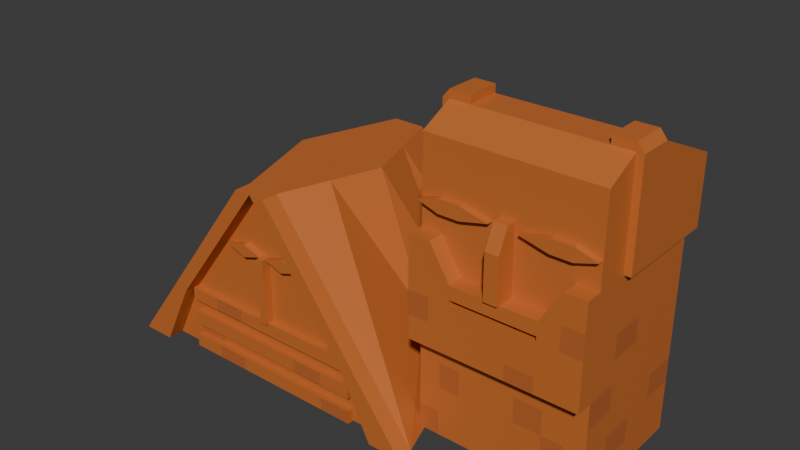 # Source: tatik-papik.blend  (saved by Blender 4.2.66; exported with 4.5.12 LTS)
import bpy
from mathutils import Matrix  # noqa: F401  (used for matrix-valued properties, if any)

bpy.ops.wm.read_factory_settings(use_empty=True)
scene = bpy.context.scene
scene.name = 'Scene'

# ---- collections
col_collection = bpy.data.collections.new('Collection'); scene.collection.children.link(col_collection)

# ---- materials (node trees are filled in below, after node groups)
mat_main = bpy.data.materials.new('Main')
mat_main.use_backface_culling = True
mat_otherbricks = bpy.data.materials.new('OtherBricks')
mat_otherbricks.use_backface_culling = True
mat_tatik = bpy.data.materials.new('Tatik')
mat_tatik.use_backface_culling = True
mat_tatik_bricks = bpy.data.materials.new('Tatik Bricks')
mat_tatik_bricks.use_backface_culling = True

# ---- material node trees
mat_main.use_nodes = True; mat_main.node_tree.nodes.clear()
_N = mat_main.node_tree.nodes; _L = mat_main.node_tree.links
n0 = _N.new('ShaderNodeBsdfPrincipled'); n0.name = 'Principled BSDF'; n0.location = (10, 300)
n0.inputs[0].default_value = (0.5841, 0.159, 0.0319, 1.0)
n1 = _N.new('ShaderNodeOutputMaterial'); n1.name = 'Material Output'; n1.location = (300, 300)
_L.new(n0.outputs[0], n1.inputs[0])
n1.is_active_output = True
mat_otherbricks.use_nodes = True; mat_otherbricks.node_tree.nodes.clear()
_N = mat_otherbricks.node_tree.nodes; _L = mat_otherbricks.node_tree.links
n0 = _N.new('ShaderNodeBsdfPrincipled'); n0.name = 'Principled BSDF'; n0.location = (10, 300)
n0.inputs[0].default_value = (0.4969, 0.1329, 0.0331, 1.0)
n1 = _N.new('ShaderNodeOutputMaterial'); n1.name = 'Material Output'; n1.location = (300, 300)
_L.new(n0.outputs[0], n1.inputs[0])
n1.is_active_output = True
mat_tatik.use_nodes = True; mat_tatik.node_tree.nodes.clear()
_N = mat_tatik.node_tree.nodes; _L = mat_tatik.node_tree.links
n0 = _N.new('ShaderNodeBsdfPrincipled'); n0.name = 'Principled BSDF'; n0.location = (10, 300)
n0.inputs[0].default_value = (0.5841, 0.159, 0.0319, 1.0)
n1 = _N.new('ShaderNodeOutputMaterial'); n1.name = 'Material Output'; n1.location = (300, 300)
_L.new(n0.outputs[0], n1.inputs[0])
n1.is_active_output = True
mat_tatik_bricks.use_nodes = True; mat_tatik_bricks.node_tree.nodes.clear()
_N = mat_tatik_bricks.node_tree.nodes; _L = mat_tatik_bricks.node_tree.links
n0 = _N.new('ShaderNodeBsdfPrincipled'); n0.name = 'Principled BSDF'; n0.location = (10, 300)
n0.inputs[0].default_value = (0.4969, 0.1329, 0.0331, 1.0)
n1 = _N.new('ShaderNodeOutputMaterial'); n1.name = 'Material Output'; n1.location = (300, 300)
_L.new(n0.outputs[0], n1.inputs[0])
n1.is_active_output = True

# ---- world
world_world = bpy.data.worlds.new('World'); scene.world = world_world
world_world.use_nodes = True; world_world.node_tree.nodes.clear()
_N = world_world.node_tree.nodes; _L = world_world.node_tree.links
n0 = _N.new('ShaderNodeOutputWorld'); n0.name = 'World Output'; n0.location = (300, 300)
n1 = _N.new('ShaderNodeBackground'); n1.name = 'Background'; n1.location = (10, 300)
n1.inputs[0].default_value = (0.05088, 0.05088, 0.05088, 1.0)
_L.new(n1.outputs[0], n0.inputs[0])
n0.is_active_output = True
world_world.color = (0.05088, 0.05088, 0.05088)
world_world.sun_shadow_jitter_overblur = 0.0

# ---- meshes
me_plane = bpy.data.meshes.new('Plane')
me_plane.from_pydata([(-2.5, -2.0, 0.0), (2.5, -2.0, 0.0), (-2.5, 2.0, 0.0), (2.5, 2.0, 0.0), (-2.5, -2.0, 8.5), (2.5, -2.0, 8.5), (-2.5, -2.0, 3.0), (-2.5, -2.0, 6.0), (-2.5, 2.0, 6.0), (-2.5, 2.0, 3.0), (2.5, 2.0, 6.0), (2.5, 2.0, 3.0), (2.5, -2.0, 3.0), (2.5, -2.0, 6.0), (-2.5, -2.5, 3.0), (-2.5, -2.5, 6.0), (2.5, -2.5, 3.0), (2.5, -2.5, 6.0), (-1.25, -2.0, 0.0), (1.25, -2.0, 0.0), (1.25, 2.0, 0.0), (-1.25, 2.0, 0.0), (-1.25, -2.0, 8.5), (1.25, -2.0, 8.5), (1.25, -2.0, 3.0), (-1.25, -2.0, 3.0), (1.25, -2.0, 5.0), (-1.25, -2.0, 5.0), (-1.25, 2.0, 3.0), (1.25, 2.0, 3.0), (-1.25, 2.0, 6.0), (1.25, 2.0, 6.0), (1.25, -2.5, 3.0), (-1.25, -2.5, 3.0), (1.25, -2.5, 5.0), (-1.25, -2.5, 5.0), (1.875, -2.0, 0.0), (1.875, -2.0, 8.5), (1.875, 2.0, 3.0), (1.875, 2.0, 6.0), (1.875, 2.0, 0.0), (1.875, -2.0, 3.0), (1.875, -2.0, 6.0), (1.875, -2.5, 3.0), (1.875, -2.5, 6.0), (-1.875, 2.0, 0.0), (-1.875, -2.0, 3.0), (-1.875, -2.0, 6.0), (-1.875, -2.5, 3.0), (-1.875, -2.5, 6.0), (-1.875, -2.0, 0.0), (-1.875, -2.0, 8.5), (-1.875, 2.0, 3.0), (-1.875, 2.0, 6.0), (-2.7, 2.0, 6.0), (2.7, 2.0, 6.0), (-2.5, 1.0, 0.0), (-2.5, 0.0, 0.0), (-2.5, -1.0, 0.0), (2.5, -1.0, 0.0), (2.5, 0.0, 0.0), (2.5, 1.0, 0.0), (1.25, 2.2, 8.0), (-2.5, 0.0, 9.0), (-2.5, -1.0, 9.0), (2.5, -1.0, 9.0), (2.5, 0.0, 9.0), (1.875, 2.2, 8.0), (2.5, 1.0, 3.0), (2.5, 0.0, 3.0), (2.5, -1.0, 3.0), (2.5, 1.0, 6.0), (2.5, 0.0, 6.0), (2.5, -1.0, 6.0), (-2.5, -1.0, 3.0), (-2.5, 0.0, 3.0), (-2.5, 1.0, 3.0), (-2.5, -1.0, 6.0), (-2.5, 0.0, 6.0), (-2.5, 1.0, 6.0), (-1.25, -1.0, 9.0), (-1.25, 0.0, 9.0), (1.875, 2.2, 6.0), (1.25, -1.0, 9.0), (1.25, 0.0, 9.0), (2.5, 2.2, 6.0), (1.875, -1.0, 9.0), (1.875, 0.0, 9.0), (2.5, 2.2, 8.0), (-1.875, -1.0, 9.0), (-1.875, 0.0, 9.0), (-2.5, 2.2, 6.0), (-1.875, 2.2, 8.0), (-2.7, 0.0, 9.0), (-2.7, -1.0, 9.0), (-2.7, -1.0, 6.0), (-2.7, 0.0, 6.0), (-2.7, 1.0, 6.0), (2.7, -1.0, 9.0), (2.7, 0.0, 9.0), (-2.5, 2.2, 8.0), (2.7, 1.0, 6.0), (2.7, 0.0, 6.0), (2.7, -1.0, 6.0), (-2.5, -1.0, 9.0), (-2.5, 0.0, 9.25), (-2.5, -1.0, 9.25), (-1.875, -1.0, 9.25), (-1.875, 0.0, 9.25), (2.5, -1.0, 9.25), (2.5, 0.0, 9.25), (1.875, -1.0, 9.25), (1.875, 0.0, 9.25), (-1.25, 2.2, 8.0), (-1.875, 2.2, 6.0), (-1.25, 2.2, 6.0), (1.25, 2.2, 6.0), (-2.7, 2.2, 8.0), (-2.7, 2.2, 6.0), (2.7, 2.2, 8.0), (2.7, 2.2, 6.0), (-1.25, -2.0, 5.0), (0.2, -2.0, 7.0), (0.2, -2.0, 5.0), (-0.2, -2.0, 5.0), (-0.2, -2.0, 7.0), (0.2, -2.6, 5.0), (0.2, -2.3, 7.0), (-0.2, -2.3, 7.0), (-0.2, -2.6, 5.0), (0.2, -2.0, 5.667), (0.2, -2.0, 6.333), (-0.2, -2.0, 5.667), (-0.2, -2.0, 6.333), (0.2, -2.6, 5.667), (0.2, -2.6, 6.333), (-0.2, -2.6, 5.667), (-0.2, -2.6, 6.333), (-0.4167, -2.0, 0.0), (0.4167, -2.0, 0.0), (0.4167, 2.0, 0.0), (-0.4167, 2.0, 0.0), (-0.4167, -2.0, 8.5), (0.4167, -2.0, 8.5), (0.4167, -2.0, 3.0), (-0.4167, -2.0, 3.0), (-0.4167, 2.0, 3.0), (0.4167, 2.0, 3.0), (-0.4167, 2.0, 6.0), (0.4167, 2.0, 6.0), (0.4167, -2.5, 3.0), (-0.4167, -2.5, 3.0), (0.4167, -2.5, 5.0), (-0.4167, -2.5, 5.0), (-0.4167, 2.2, 6.0), (0.4167, 2.2, 6.0), (0.4167, 2.2, 8.0), (-0.4167, 2.2, 8.0), (0.4167, -1.0, 9.0), (-0.4167, -1.0, 9.0), (0.4167, 0.0, 9.0), (-0.4167, 0.0, 9.0), (0.4167, -2.0, 5.0), (-0.4167, -2.0, 5.0), (0.4167, -2.0, 6.8), (-2.5, -2.0, 6.8), (2.5, -2.0, 6.8), (1.25, -2.0, 7.0), (1.875, -2.0, 7.0), (1.25, -2.0, 6.6), (1.875, -2.0, 6.6), (2.5, -2.2, 6.8), (1.875, -2.2, 7.0), (1.25, -2.2, 7.0), (0.4167, -2.2, 6.8), (1.875, -2.2, 6.6), (1.25, -2.2, 6.6), (-1.25, -2.0, 7.0), (-0.4167, -2.0, 6.8), (-1.875, -2.0, 7.0), (-1.25, -2.0, 6.6), (-1.875, -2.0, 6.6), (-1.25, -2.2, 7.0), (-1.875, -2.2, 7.0), (-2.5, -2.2, 6.8), (-1.875, -2.2, 6.6), (-0.4167, -2.2, 6.8), (-1.25, -2.2, 6.6), (-2.5, -2.0, 5.4), (-2.5, 2.0, 5.4), (2.5, 2.0, 5.4), (2.5, -2.0, 5.4), (-2.5, -2.5, 5.4), (2.5, -2.5, 5.4), (-1.25, -2.5, 4.6), (1.25, -2.5, 4.6), (1.25, 2.0, 5.4), (-1.25, 2.0, 5.4), (1.875, 2.0, 5.4), (1.875, -2.5, 5.4), (-1.875, -2.5, 5.4), (-1.875, 2.0, 5.4), (-2.5, 1.0, 5.4), (-2.5, 0.0, 5.4), (-2.5, -1.0, 5.4), (2.5, -1.0, 5.4), (2.5, 0.0, 5.4), (2.5, 1.0, 5.4), (-0.4167, -2.5, 4.6), (0.4167, -2.5, 4.6), (0.4167, 2.0, 5.4), (-0.4167, 2.0, 5.4), (-2.5, 2.0, 5.16), (2.5, 2.0, 5.16), (-2.5, -2.0, 5.16), (2.5, -2.0, 5.16), (-2.5, -2.5, 5.16), (2.5, -2.5, 5.16), (-1.25, -2.5, 4.44), (1.25, -2.5, 4.44), (1.25, 2.0, 5.16), (-1.25, 2.0, 5.16), (1.875, 2.0, 5.16), (1.875, -2.5, 5.16), (-1.875, -2.5, 5.16), (-1.875, 2.0, 5.16), (-2.5, 1.0, 5.16), (-2.5, 0.0, 5.16), (-2.5, -1.0, 5.16), (2.5, -1.0, 5.16), (2.5, 0.0, 5.16), (2.5, 1.0, 5.16), (-0.4167, -2.5, 4.44), (0.4167, -2.5, 4.44), (0.4167, 2.0, 5.16), (-0.4167, 2.0, 5.16), (-1.25, -2.0, 4.44), (-1.25, -2.0, 4.6), (1.25, -2.0, 4.44), (1.25, -2.0, 4.6), (-0.4167, -2.0, 4.44), (-0.4167, -2.0, 4.6), (0.4167, -2.0, 4.44), (0.4167, -2.0, 4.6), (-2.5, 2.0, 2.25), (-2.5, 2.0, 1.5), (-2.5, 2.0, 0.75), (2.5, 2.0, 2.25), (2.5, 2.0, 1.5), (2.5, 2.0, 0.75), (-2.5, -2.0, 0.75), (-2.5, -2.0, 1.5), (-2.5, -2.0, 2.25), (2.5, -2.0, 0.75), (2.5, -2.0, 1.5), (2.5, -2.0, 2.25), (1.25, 2.0, 0.75), (1.25, 2.0, 1.5), (1.25, 2.0, 2.25), (-1.25, 2.0, 0.75), (-1.25, 2.0, 1.5), (-1.25, 2.0, 2.25), (-1.25, -2.0, 0.75), (-1.25, -2.0, 1.5), (-1.25, -2.0, 2.25), (1.25, -2.0, 0.75), (1.25, -2.0, 1.5), (1.25, -2.0, 2.25), (1.875, 2.0, 0.75), (1.875, 2.0, 1.5), (1.875, 2.0, 2.25), (1.875, -2.0, 0.75), (1.875, -2.0, 1.5), (1.875, -2.0, 2.25), (-1.875, -2.0, 0.75), (-1.875, -2.0, 1.5), (-1.875, -2.0, 2.25), (-1.875, 2.0, 0.75), (-1.875, 2.0, 1.5), (-1.875, 2.0, 2.25), (-2.5, 1.0, 0.75), (-2.5, 1.0, 1.5), (-2.5, 1.0, 2.25), (-2.5, 0.0, 0.75), (-2.5, 0.0, 1.5), (-2.5, 0.0, 2.25), (-2.5, -1.0, 0.75), (-2.5, -1.0, 1.5), (-2.5, -1.0, 2.25), (2.5, -1.0, 0.75), (2.5, -1.0, 1.5), (2.5, -1.0, 2.25), (2.5, 0.0, 0.75), (2.5, 0.0, 1.5), (2.5, 0.0, 2.25), (2.5, 1.0, 0.75), (2.5, 1.0, 1.5), (2.5, 1.0, 2.25), (-0.4167, -2.0, 0.75), (-0.4167, -2.0, 1.5), (-0.4167, -2.0, 2.25), (0.4167, -2.0, 0.75), (0.4167, -2.0, 1.5), (0.4167, -2.0, 2.25), (0.4167, 2.0, 0.75), (0.4167, 2.0, 1.5), (0.4167, 2.0, 2.25), (-0.4167, 2.0, 0.75), (-0.4167, 2.0, 1.5), (-0.4167, 2.0, 2.25), (-2.5, 2.0, 4.44), (-2.5, 2.0, 3.72), (2.5, 2.0, 4.44), (2.5, 2.0, 3.72), (-2.5, -2.0, 3.72), (-2.5, -2.0, 4.44), (2.5, -2.0, 3.72), (2.5, -2.0, 4.44), (-2.5, -2.5, 3.72), (-2.5, -2.5, 4.44), (2.5, -2.5, 3.72), (2.5, -2.5, 4.44), (-1.25, -2.5, 3.48), (-1.25, -2.5, 3.96), (1.25, -2.5, 3.48), (1.25, -2.5, 3.96), (1.25, 2.0, 3.72), (1.25, 2.0, 4.44), (-1.25, 2.0, 3.72), (-1.25, 2.0, 4.44), (1.875, 2.0, 3.72), (1.875, 2.0, 4.44), (1.875, -2.5, 3.72), (1.875, -2.5, 4.44), (-1.875, -2.5, 3.72), (-1.875, -2.5, 4.44), (-1.875, 2.0, 3.72), (-1.875, 2.0, 4.44), (-2.5, 1.0, 3.72), (-2.5, 1.0, 4.44), (-2.5, 0.0, 3.72), (-2.5, 0.0, 4.44), (-2.5, -1.0, 3.72), (-2.5, -1.0, 4.44), (2.5, -1.0, 3.72), (2.5, -1.0, 4.44), (2.5, 0.0, 3.72), (2.5, 0.0, 4.44), (2.5, 1.0, 3.72), (2.5, 1.0, 4.44), (-0.4167, -2.5, 3.48), (-0.4167, -2.5, 3.96), (0.4167, -2.5, 3.48), (0.4167, -2.5, 3.96), (0.4167, 2.0, 3.72), (0.4167, 2.0, 4.44), (-0.4167, 2.0, 3.72), (-0.4167, 2.0, 4.44)], [(64, 104), (27, 121)], [(119, 117, 93, 99), (42, 13, 166, 5, 37, 168, 170), (71, 10, 55, 101), (297, 247, 11, 68), (207, 190, 10, 71), (273, 255, 12, 41), (47, 7, 15, 49), (279, 244, 9, 52), (201, 189, 8, 53), (288, 252, 6, 74), (204, 188, 7, 77), (199, 193, 17, 44), (191, 13, 17, 193), (314, 6, 14, 318), (41, 12, 16, 43), (46, 25, 33, 48), (200, 194, 35, 49), (163, 27, 35, 153), (198, 196, 31, 39), (309, 261, 28, 146), (270, 258, 29, 38), (39, 31, 116, 82), (42, 26, 34, 44), (303, 267, 24, 144), (276, 264, 25, 46), (162, 26, 169, 167, 23, 143, 164), (47, 27, 180, 177, 22, 51, 179, 181), (144, 24, 32, 150), (211, 197, 30, 148), (209, 195, 34, 152), (55, 10, 85, 120), (13, 42, 44, 17), (247, 270, 38, 11), (190, 198, 39, 10), (24, 41, 43, 32), (195, 199, 44, 34), (267, 273, 41, 24), (26, 42, 170, 168, 37, 23, 167, 169), (8, 54, 118, 91), (7, 47, 181, 179, 51, 4, 165), (252, 276, 46, 6), (192, 200, 49, 15), (6, 46, 48, 14), (197, 201, 53, 30), (261, 279, 52, 28), (27, 47, 49, 35), (148, 30, 115, 154), (64, 94, 95, 77), (100, 91, 118, 117), (10, 39, 82, 85), (30, 53, 114, 115), (98, 109, 65), (103, 102, 99, 98), (8, 79, 97, 54), (79, 78, 96, 97), (78, 77, 95, 96), (64, 77, 7, 165, 4), (105, 93, 94, 106), (85, 88, 119, 120), (96, 95, 94, 93), (4, 51, 89, 64), (64, 89, 107, 106), (115, 114, 92, 113), (23, 37, 86, 83), (83, 86, 87, 84), (85, 82, 67, 88), (51, 22, 80, 89), (89, 80, 81, 90), (82, 116, 62, 67), (143, 23, 83, 158), (158, 83, 84, 160), (154, 115, 113, 157), (189, 202, 79, 8), (202, 203, 78, 79), (203, 204, 77, 78), (244, 282, 76, 9), (282, 285, 75, 76), (285, 288, 74, 75), (191, 205, 73, 13), (205, 206, 72, 73), (206, 207, 71, 72), (255, 291, 70, 12), (291, 294, 69, 70), (294, 297, 68, 69), (73, 72, 102, 103), (72, 71, 101, 102), (37, 5, 65, 86), (66, 87, 112, 110), (114, 91, 100, 92), (5, 166, 13, 73, 65), (98, 65, 73, 103), (106, 107, 108, 105), (64, 106, 94), (90, 63, 105, 108), (89, 90, 108, 107), (93, 105, 63), (111, 109, 110, 112), (109, 98, 99, 110), (87, 86, 111, 112), (86, 65, 109, 111), (66, 110, 99), (53, 8, 91, 114), (118, 54, 97, 96, 93, 117), (99, 102, 101, 55, 120, 119), (134, 136, 129, 126), (124, 123, 126, 129), (122, 125, 128, 127), (131, 122, 127, 135), (132, 124, 129, 136), (125, 133, 137, 128), (133, 132, 136, 137), (123, 130, 134, 126), (130, 131, 135, 134), (127, 128, 137, 135), (135, 137, 136, 134), (164, 143, 142, 178, 163, 162), (116, 155, 156, 62), (155, 154, 157, 156), (80, 159, 161, 81), (159, 158, 160, 161), (22, 142, 159, 80), (142, 143, 158, 159), (31, 149, 155, 116), (149, 148, 154, 155), (194, 208, 153, 35), (208, 209, 152, 153), (196, 210, 149, 31), (210, 211, 148, 149), (25, 145, 151, 33), (145, 144, 150, 151), (27, 163, 178, 142, 22, 177, 180), (264, 300, 145, 25), (300, 303, 144, 145), (258, 306, 147, 29), (306, 309, 146, 147), (26, 162, 152, 34), (162, 163, 153, 152), (166, 168, 167, 164, 169, 170), (171, 172, 173, 174, 176, 175), (170, 175, 176, 169), (164, 174, 173, 167), (168, 172, 171, 166), (169, 176, 174, 164), (166, 171, 175, 170), (167, 173, 172, 168), (179, 177, 178, 180, 181, 165), (183, 184, 185, 187, 186, 182), (165, 181, 185, 184), (177, 179, 183, 182), (181, 180, 187, 185), (180, 178, 186, 187), (179, 165, 184, 183), (178, 177, 182, 186), (234, 235, 211, 210), (220, 234, 210, 196), (194, 218, 236, 237), (233, 219, 238, 242), (230, 231, 207, 206), (229, 230, 206, 205), (215, 229, 205, 191), (227, 228, 204, 203), (226, 227, 203, 202), (212, 226, 202, 189), (221, 225, 201, 197), (216, 224, 200, 192), (219, 223, 199, 195), (213, 222, 198, 190), (218, 232, 240, 236), (235, 221, 197, 211), (222, 220, 196, 198), (224, 218, 194, 200), (7, 188, 192, 15), (215, 191, 193, 217), (223, 217, 193, 199), (228, 214, 188, 204), (225, 212, 189, 201), (231, 213, 190, 207), (349, 312, 213, 231), (337, 310, 212, 225), (343, 315, 214, 228), (333, 321, 217, 223), (317, 215, 217, 321), (335, 323, 218, 224), (331, 327, 220, 222), (357, 329, 221, 235), (353, 325, 219, 233), (312, 331, 222, 213), (325, 333, 223, 219), (319, 335, 224, 216), (329, 337, 225, 221), (310, 339, 226, 212), (339, 341, 227, 226), (341, 343, 228, 227), (317, 345, 229, 215), (345, 347, 230, 229), (347, 349, 231, 230), (323, 351, 232, 218), (351, 353, 233, 232), (327, 355, 234, 220), (355, 357, 235, 234), (188, 214, 216, 192), (240, 242, 243, 241), (236, 240, 241, 237), (242, 238, 239, 243), (232, 233, 242, 240), (209, 208, 241, 243), (219, 195, 239, 238), (195, 209, 243, 239), (208, 194, 237, 241), (140, 141, 307, 304), (304, 307, 308, 305), (305, 308, 309, 306), (20, 140, 304, 256), (256, 304, 305, 257), (257, 305, 306, 258), (138, 139, 301, 298), (298, 301, 302, 299), (299, 302, 303, 300), (18, 138, 298, 262), (262, 298, 299, 263), (263, 299, 300, 264), (60, 61, 295, 292), (292, 295, 296, 293), (293, 296, 297, 294), (59, 60, 292, 289), (289, 292, 293, 290), (290, 293, 294, 291), (1, 59, 289, 253), (253, 289, 290, 254), (254, 290, 291, 255), (57, 58, 286, 283), (283, 286, 287, 284), (284, 287, 288, 285), (56, 57, 283, 280), (280, 283, 284, 281), (281, 284, 285, 282), (2, 56, 280, 246), (246, 280, 281, 245), (245, 281, 282, 244), (21, 45, 277, 259), (259, 277, 278, 260), (260, 278, 279, 261), (0, 50, 274, 250), (250, 274, 275, 251), (251, 275, 276, 252), (19, 36, 271, 265), (265, 271, 272, 266), (266, 272, 273, 267), (3, 40, 268, 249), (249, 268, 269, 248), (248, 269, 270, 247), (50, 18, 262, 274), (274, 262, 263, 275), (275, 263, 264, 276), (139, 19, 265, 301), (301, 265, 266, 302), (302, 266, 267, 303), (40, 20, 256, 268), (268, 256, 257, 269), (269, 257, 258, 270), (141, 21, 259, 307), (307, 259, 260, 308), (308, 260, 261, 309), (58, 0, 250, 286), (286, 250, 251, 287), (287, 251, 252, 288), (45, 2, 246, 277), (277, 246, 245, 278), (278, 245, 244, 279), (36, 1, 253, 271), (271, 253, 254, 272), (272, 254, 255, 273), (61, 3, 249, 295), (295, 249, 248, 296), (296, 248, 247, 297), (147, 146, 356, 354), (354, 356, 357, 355), (29, 147, 354, 326), (326, 354, 355, 327), (151, 150, 352, 350), (350, 352, 353, 351), (33, 151, 350, 322), (322, 350, 351, 323), (69, 68, 348, 346), (346, 348, 349, 347), (70, 69, 346, 344), (344, 346, 347, 345), (12, 70, 344, 316), (316, 344, 345, 317), (75, 74, 342, 340), (340, 342, 343, 341), (76, 75, 340, 338), (338, 340, 341, 339), (9, 76, 338, 311), (311, 338, 339, 310), (28, 52, 336, 328), (328, 336, 337, 329), (14, 48, 334, 318), (318, 334, 335, 319), (32, 43, 332, 324), (324, 332, 333, 325), (11, 38, 330, 313), (313, 330, 331, 312), (150, 32, 324, 352), (352, 324, 325, 353), (146, 28, 328, 356), (356, 328, 329, 357), (38, 29, 326, 330), (330, 326, 327, 331), (48, 33, 322, 334), (334, 322, 323, 335), (12, 316, 320, 16), (316, 317, 321, 320), (43, 16, 320, 332), (332, 320, 321, 333), (74, 6, 314, 342), (342, 314, 315, 343), (52, 9, 311, 336), (336, 311, 310, 337), (68, 11, 313, 348), (348, 313, 312, 349), (214, 315, 319, 216), (315, 314, 318, 319)])
me_plane.polygons.foreach_set('material_index', [0, 0, 0, 0, 0, 0, 0, 0, 0, 0, 0, 0, 0, 0, 0, 0, 0, 0, 0, 1, 0, 0, 0, 0, 0, 0, 0, 0, 0, 0, 0, 0, 0, 0, 0, 0, 0, 0, 0, 0, 0, 0, 0, 0, 0, 0, 0, 0, 0, 0, 0, 0, 0, 0, 0, 0, 0, 0, 0, 0, 0, 0, 0, 0, 0, 0, 0, 0, 0, 0, 0, 0, 0, 0, 0, 0, 0, 0, 0, 0, 0, 1, 0, 0, 0, 0, 0, 0, 0, 0, 0, 0, 0, 0, 0, 0, 0, 0, 0, 0, 0, 0, 0, 0, 0, 0, 0, 0, 0, 0, 0, 0, 0, 0, 0, 0, 0, 0, 0, 0, 0, 0, 0, 0, 0, 0, 0, 0, 0, 0, 0, 0, 0, 0, 0, 0, 0, 0, 0, 0, 0, 0, 0, 0, 0, 0, 0, 0, 0, 0, 0, 0, 0, 0, 0, 0, 0, 0, 0, 0, 0, 0, 0, 0, 0, 0, 0, 0, 0, 0, 0, 0, 0, 0, 0, 0, 0, 0, 0, 0, 1, 0, 0, 0, 0, 0, 0, 0, 0, 0, 0, 0, 0, 0, 0, 0, 0, 0, 1, 0, 0, 0, 0, 0, 0, 0, 0, 0, 0, 0, 0, 0, 0, 0, 0, 0, 0, 0, 0, 0, 0, 0, 0, 0, 0, 1, 0, 0, 0, 0, 0, 0, 0, 0, 0, 0, 0, 0, 0, 0, 0, 0, 1, 0, 0, 0, 1, 0, 1, 0, 0, 0, 0, 1, 0, 0, 1, 0, 0, 0, 0, 0, 0, 0, 0, 0, 0, 1, 0, 0, 0, 0, 0, 0, 1, 0, 0, 0, 0, 0, 0, 0, 0, 0, 0, 0, 1, 0, 0, 0, 1, 0, 0, 0, 0, 0, 0, 0, 1, 0, 0, 0, 0, 1, 0, 0, 0, 0, 0, 0, 0, 0, 0, 0, 0, 0, 0, 0, 1, 0, 0, 0, 0])
_uv = me_plane.uv_layers.new(name='UVMap')
_uv.uv.foreach_set('vector', [0.0, 0.0, 0.0, 0.0, 0.0, 0.0, 0.0, 0.0, 0.875, 0.0, 1.0, 0.0, 1.0, 0.0, 1.0, 0.0, 0.875, 0.0, 0.875, 0.0, 0.875, 0.0, 1.0, 0.75, 1.0, 1.0, 1.0, 1.0, 1.0, 0.75, 1.0, 0.75, 1.0, 1.0, 1.0, 1.0, 1.0, 0.75, 1.0, 0.75, 1.0, 1.0, 1.0, 1.0, 1.0, 0.75, 0.875, 0.0, 1.0, 0.0, 1.0, 0.0, 0.875, 0.0, 0.125, 0.0, 0.0, 0.0, 0.0, 0.0, 0.125, 0.0, 0.125, 1.0, 0.0, 1.0, 0.0, 1.0, 0.125, 1.0, 0.125, 1.0, 0.0, 1.0, 0.0, 1.0, 0.125, 1.0, 0.0, 0.25, 0.0, 0.0, 0.0, 0.0, 0.0, 0.25, 0.0, 0.25, 0.0, 0.0, 0.0, 0.0, 0.0, 0.25, 0.875, 0.0, 1.0, 0.0, 1.0, 0.0, 0.875, 0.0, 1.0, 0.0, 1.0, 0.0, 1.0, 0.0, 1.0, 0.0, 0.0, 0.0, 0.0, 0.0, 0.0, 0.0, 0.0, 0.0, 0.875, 0.0, 1.0, 0.0, 1.0, 0.0, 0.875, 0.0, 0.125, 0.0, 0.25, 0.0, 0.25, 0.0, 0.125, 0.0, 0.125, 0.0, 0.25, 0.0, 0.25, 0.0, 0.125, 0.0, 0.4167, 0.0, 0.25, 0.0, 0.25, 0.0, 0.4167, 0.0, 0.875, 1.0, 0.75, 1.0, 0.75, 1.0, 0.875, 1.0, 0.4167, 1.0, 0.25, 1.0, 0.25, 1.0, 0.4167, 1.0, 0.875, 1.0, 0.75, 1.0, 0.75, 1.0, 0.875, 1.0, 0.875, 1.0, 0.75, 1.0, 0.75, 1.0, 0.875, 1.0, 0.875, 0.0, 0.75, 0.0, 0.75, 0.0, 0.875, 0.0, 0.5833, 0.0, 0.75, 0.0, 0.75, 0.0, 0.5833, 0.0, 0.125, 0.0, 0.25, 0.0, 0.25, 0.0, 0.125, 0.0, 0.5833, 0.0, 0.75, 0.0, 0.75, 0.0, 0.75, 0.0, 0.75, 0.0, 0.5833, 0.0, 0.5833, 0.0, 0.125, 0.0, 0.25, 0.0, 0.25, 0.0, 0.25, 0.0, 0.25, 0.0, 0.125, 0.0, 0.125, 0.0, 0.125, 0.0, 0.5833, 0.0, 0.75, 0.0, 0.75, 0.0, 0.5833, 0.0, 0.4167, 1.0, 0.25, 1.0, 0.25, 1.0, 0.4167, 1.0, 0.5833, 0.0, 0.75, 0.0, 0.75, 0.0, 0.5833, 0.0, 1.0, 1.0, 1.0, 1.0, 1.0, 1.0, 1.0, 1.0, 1.0, 0.0, 0.875, 0.0, 0.875, 0.0, 1.0, 0.0, 1.0, 1.0, 0.875, 1.0, 0.875, 1.0, 1.0, 1.0, 1.0, 1.0, 0.875, 1.0, 0.875, 1.0, 1.0, 1.0, 0.75, 0.0, 0.875, 0.0, 0.875, 0.0, 0.75, 0.0, 0.75, 0.0, 0.875, 0.0, 0.875, 0.0, 0.75, 0.0, 0.75, 0.0, 0.875, 0.0, 0.875, 0.0, 0.75, 0.0, 0.75, 0.0, 0.875, 0.0, 0.875, 0.0, 0.875, 0.0, 0.875, 0.0, 0.75, 0.0, 0.75, 0.0, 0.75, 0.0, 0.0, 1.0, 0.0, 1.0, 0.0, 1.0, 0.0, 1.0, 0.0, 0.0, 0.125, 0.0, 0.125, 0.0, 0.125, 0.0, 0.125, 0.0, 0.0, 0.0, 0.0, 0.0, 0.0, 0.0, 0.125, 0.0, 0.125, 0.0, 0.0, 0.0, 0.0, 0.0, 0.125, 0.0, 0.125, 0.0, 0.0, 0.0, 0.0, 0.0, 0.125, 0.0, 0.125, 0.0, 0.0, 0.0, 0.25, 1.0, 0.125, 1.0, 0.125, 1.0, 0.25, 1.0, 0.25, 1.0, 0.125, 1.0, 0.125, 1.0, 0.25, 1.0, 0.25, 0.0, 0.125, 0.0, 0.125, 0.0, 0.25, 0.0, 0.4167, 1.0, 0.25, 1.0, 0.25, 1.0, 0.4167, 1.0, 0.0, 0.25, 0.0, 0.25, 0.0, 0.25, 0.0, 0.25, 0.0, 1.0, 0.0, 1.0, 0.0, 1.0, 0.0, 1.0, 1.0, 1.0, 0.875, 1.0, 0.875, 1.0, 1.0, 1.0, 0.25, 1.0, 0.125, 1.0, 0.125, 1.0, 0.25, 1.0, 1.0, 0.25, 1.0, 0.25, 1.0, 0.25, 1.0, 0.25, 1.0, 0.5, 1.0, 0.5, 1.0, 0.25, 0.0, 1.0, 0.0, 0.75, 0.0, 0.75, 0.0, 1.0, 0.0, 0.75, 0.0, 0.5, 0.0, 0.5, 0.0, 0.75, 0.0, 0.5, 0.0, 0.25, 0.0, 0.25, 0.0, 0.5, 0.0, 0.25, 0.0, 0.25, 0.0, 0.0, 0.0, 0.0, 0.0, 0.0, 0.0, 0.5, 0.0, 0.5, 0.0, 0.25, 0.0, 0.25, 1.0, 1.0, 1.0, 1.0, 1.0, 1.0, 1.0, 1.0, 0.0, 0.5, 0.0, 0.25, 0.0, 0.25, 0.0, 0.5, 0.0, 0.0, 0.125, 0.0, 0.125, 0.25, 0.0, 0.25, 0.0, 0.25, 0.125, 0.25, 0.125, 0.25, 0.0, 0.25, 0.25, 1.0, 0.125, 1.0, 0.125, 1.0, 0.25, 1.0, 0.75, 0.0, 0.875, 0.0, 0.875, 0.25, 0.75, 0.25, 0.75, 0.25, 0.875, 0.25, 0.875, 0.5, 0.75, 0.5, 1.0, 1.0, 0.875, 1.0, 0.875, 1.0, 1.0, 1.0, 0.125, 0.0, 0.25, 0.0, 0.25, 0.25, 0.125, 0.25, 0.125, 0.25, 0.25, 0.25, 0.25, 0.5, 0.125, 0.5, 0.875, 1.0, 0.75, 1.0, 0.75, 1.0, 0.875, 1.0, 0.5833, 0.0, 0.75, 0.0, 0.75, 0.25, 0.5833, 0.25, 0.5833, 0.25, 0.75, 0.25, 0.75, 0.5, 0.5833, 0.5, 0.4167, 1.0, 0.25, 1.0, 0.25, 1.0, 0.4167, 1.0, 0.0, 1.0, 0.0, 0.75, 0.0, 0.75, 0.0, 1.0, 0.0, 0.75, 0.0, 0.5, 0.0, 0.5, 0.0, 0.75, 0.0, 0.5, 0.0, 0.25, 0.0, 0.25, 0.0, 0.5, 0.0, 1.0, 0.0, 0.75, 0.0, 0.75, 0.0, 1.0, 0.0, 0.75, 0.0, 0.5, 0.0, 0.5, 0.0, 0.75, 0.0, 0.5, 0.0, 0.25, 0.0, 0.25, 0.0, 0.5, 1.0, 0.0, 1.0, 0.25, 1.0, 0.25, 1.0, 0.0, 1.0, 0.25, 1.0, 0.5, 1.0, 0.5, 1.0, 0.25, 1.0, 0.5, 1.0, 0.75, 1.0, 0.75, 1.0, 0.5, 1.0, 0.0, 1.0, 0.25, 1.0, 0.25, 1.0, 0.0, 1.0, 0.25, 1.0, 0.5, 1.0, 0.5, 1.0, 0.25, 1.0, 0.5, 1.0, 0.75, 1.0, 0.75, 1.0, 0.5, 1.0, 0.25, 1.0, 0.5, 1.0, 0.5, 1.0, 0.25, 1.0, 0.5, 1.0, 0.75, 1.0, 0.75, 1.0, 0.5, 0.875, 0.0, 1.0, 0.0, 1.0, 0.25, 0.875, 0.25, 1.0, 0.5, 0.875, 0.5, 0.875, 0.5, 1.0, 0.5, 0.125, 1.0, 0.0, 1.0, 0.0, 1.0, 0.125, 1.0, 1.0, 0.0, 1.0, 0.0, 1.0, 0.0, 1.0, 0.25, 1.0, 0.25, 1.0, 0.25, 1.0, 0.25, 1.0, 0.25, 1.0, 0.25, 0.0, 0.25, 0.125, 0.25, 0.125, 0.5, 0.0, 0.5, 0.0, 0.25, 0.0, 0.25, 0.0, 0.25, 0.125, 0.5, 0.0, 0.5, 0.0, 0.5, 0.125, 0.5, 0.125, 0.25, 0.125, 0.5, 0.125, 0.5, 0.125, 0.25, 0.0, 0.5, 0.0, 0.5, 0.0, 0.5, 0.875, 0.25, 1.0, 0.25, 1.0, 0.5, 0.875, 0.5, 1.0, 0.25, 1.0, 0.25, 1.0, 0.5, 1.0, 0.5, 0.875, 0.5, 0.875, 0.25, 0.875, 0.25, 0.875, 0.5, 0.875, 0.25, 1.0, 0.25, 1.0, 0.25, 0.875, 0.25, 1.0, 0.5, 1.0, 0.5, 1.0, 0.5, 0.125, 1.0, 0.0, 1.0, 0.0, 1.0, 0.125, 1.0, 0.0, 1.0, 0.0, 1.0, 0.0, 0.75, 0.0, 0.5, 0.0, 0.5, 0.0, 0.0, 1.0, 0.5, 1.0, 0.5, 1.0, 0.75, 1.0, 1.0, 1.0, 1.0, 1.0, 1.0, 0.0, 0.0, 0.0, 0.0, 0.0, 0.0, 0.0, 0.0, 0.0, 0.0, 0.0, 0.0, 0.0, 0.0, 0.0, 0.0, 0.0, 0.0, 0.0, 0.0, 0.0, 0.0, 0.0, 0.0, 0.0, 0.0, 0.0, 0.0, 0.0, 0.0, 0.0, 0.0, 0.0, 0.0, 0.0, 0.0, 0.0, 0.0, 0.0, 0.0, 0.0, 0.0, 0.0, 0.0, 0.0, 0.0, 0.0, 0.0, 0.0, 0.0, 0.0, 0.0, 0.0, 0.0, 0.0, 0.0, 0.0, 0.0, 0.0, 0.0, 0.0, 0.0, 0.0, 0.0, 0.0, 0.0, 0.0, 0.0, 0.0, 0.0, 0.0, 0.0, 0.0, 0.0, 0.0, 0.0, 0.0, 0.0, 0.0, 0.0, 0.0, 0.0, 0.0, 0.0, 0.0, 0.0, 0.0, 0.0, 0.5833, 0.0, 0.5833, 0.0, 0.4167, 0.0, 0.4167, 0.0, 0.4167, 0.0, 0.5833, 0.0, 0.75, 1.0, 0.5833, 1.0, 0.5833, 1.0, 0.75, 1.0, 0.5833, 1.0, 0.4167, 1.0, 0.4167, 1.0, 0.5833, 1.0, 0.25, 0.25, 0.4167, 0.25, 0.4167, 0.5, 0.25, 0.5, 0.4167, 0.25, 0.5833, 0.25, 0.5833, 0.5, 0.4167, 0.5, 0.25, 0.0, 0.4167, 0.0, 0.4167, 0.25, 0.25, 0.25, 0.4167, 0.0, 0.5833, 0.0, 0.5833, 0.25, 0.4167, 0.25, 0.75, 1.0, 0.5833, 1.0, 0.5833, 1.0, 0.75, 1.0, 0.5833, 1.0, 0.4167, 1.0, 0.4167, 1.0, 0.5833, 1.0, 0.25, 0.0, 0.4167, 0.0, 0.4167, 0.0, 0.25, 0.0, 0.4167, 0.0, 0.5833, 0.0, 0.5833, 0.0, 0.4167, 0.0, 0.75, 1.0, 0.5833, 1.0, 0.5833, 1.0, 0.75, 1.0, 0.5833, 1.0, 0.4167, 1.0, 0.4167, 1.0, 0.5833, 1.0, 0.25, 0.0, 0.4167, 0.0, 0.4167, 0.0, 0.25, 0.0, 0.4167, 0.0, 0.5833, 0.0, 0.5833, 0.0, 0.4167, 0.0, 0.25, 0.0, 0.4167, 0.0, 0.4167, 0.0, 0.4167, 0.0, 0.25, 0.0, 0.25, 0.0, 0.25, 0.0, 0.25, 0.0, 0.4167, 0.0, 0.4167, 0.0, 0.25, 0.0, 0.4167, 0.0, 0.5833, 0.0, 0.5833, 0.0, 0.4167, 0.0, 0.75, 1.0, 0.5833, 1.0, 0.5833, 1.0, 0.75, 1.0, 0.5833, 1.0, 0.4167, 1.0, 0.4167, 1.0, 0.5833, 1.0, 0.75, 0.0, 0.5833, 0.0, 0.5833, 0.0, 0.75, 0.0, 0.5833, 0.0, 0.4167, 0.0, 0.4167, 0.0, 0.5833, 0.0, 0.0, 0.0, 0.0, 0.0, 0.0, 0.0, 0.0, 0.0, 0.0, 0.0, 0.0, 0.0, 0.0, 0.0, 0.0, 0.0, 0.0, 0.0, 0.0, 0.0, 0.0, 0.0, 0.0, 0.0, 0.0, 0.0, 0.0, 0.0, 0.0, 0.0, 0.0, 0.0, 0.0, 0.0, 0.0, 0.0, 0.0, 0.0, 0.0, 0.0, 0.0, 0.0, 0.0, 0.0, 0.0, 0.0, 0.0, 0.0, 0.0, 0.0, 0.0, 0.0, 0.0, 0.0, 0.0, 0.0, 0.0, 0.0, 0.0, 0.0, 0.0, 0.0, 0.0, 0.0, 0.0, 0.0, 0.0, 0.0, 0.0, 0.0, 0.0, 0.0, 0.0, 0.0, 0.0, 0.0, 0.0, 0.0, 0.0, 0.0, 0.0, 0.0, 0.0, 0.0, 0.0, 0.0, 0.0, 0.0, 0.0, 0.0, 0.0, 0.0, 0.0, 0.0, 0.0, 0.0, 0.0, 0.0, 0.0, 0.0, 0.0, 0.0, 0.0, 0.0, 0.0, 0.0, 0.0, 0.0, 0.0, 0.0, 0.0, 0.0, 0.0, 0.0, 0.0, 0.0, 0.0, 0.0, 0.0, 0.0, 0.0, 0.0, 0.0, 0.0, 0.0, 0.0, 0.0, 0.0, 0.0, 0.0, 0.0, 0.0, 0.0, 0.0, 0.0, 0.0, 0.0, 0.0, 0.0, 0.0, 0.0, 0.0, 0.0, 0.0, 0.5833, 1.0, 0.4167, 1.0, 0.4167, 1.0, 0.5833, 1.0, 0.75, 1.0, 0.5833, 1.0, 0.5833, 1.0, 0.75, 1.0, 0.25, 0.0, 0.25, 0.0, 0.25, 0.0, 0.25, 0.0, 0.5833, 0.0, 0.75, 0.0, 0.75, 0.0, 0.5833, 0.0, 1.0, 0.5, 1.0, 0.75, 1.0, 0.75, 1.0, 0.5, 1.0, 0.25, 1.0, 0.5, 1.0, 0.5, 1.0, 0.25, 1.0, 0.0, 1.0, 0.25, 1.0, 0.25, 1.0, 0.0, 0.0, 0.5, 0.0, 0.25, 0.0, 0.25, 0.0, 0.5, 0.0, 0.75, 0.0, 0.5, 0.0, 0.5, 0.0, 0.75, 0.0, 1.0, 0.0, 0.75, 0.0, 0.75, 0.0, 1.0, 0.25, 1.0, 0.125, 1.0, 0.125, 1.0, 0.25, 1.0, 0.0, 0.0, 0.125, 0.0, 0.125, 0.0, 0.0, 0.0, 0.75, 0.0, 0.875, 0.0, 0.875, 0.0, 0.75, 0.0, 1.0, 1.0, 0.875, 1.0, 0.875, 1.0, 1.0, 1.0, 0.25, 0.0, 0.4167, 0.0, 0.4167, 0.0, 0.25, 0.0, 0.4167, 1.0, 0.25, 1.0, 0.25, 1.0, 0.4167, 1.0, 0.875, 1.0, 0.75, 1.0, 0.75, 1.0, 0.875, 1.0, 0.125, 0.0, 0.25, 0.0, 0.25, 0.0, 0.125, 0.0, 0.0, 0.0, 0.0, 0.0, 0.0, 0.0, 0.0, 0.0, 1.0, 0.0, 1.0, 0.0, 1.0, 0.0, 1.0, 0.0, 0.875, 0.0, 1.0, 0.0, 1.0, 0.0, 0.875, 0.0, 0.0, 0.25, 0.0, 0.0, 0.0, 0.0, 0.0, 0.25, 0.125, 1.0, 0.0, 1.0, 0.0, 1.0, 0.125, 1.0, 1.0, 0.75, 1.0, 1.0, 1.0, 1.0, 1.0, 0.75, 1.0, 0.75, 1.0, 1.0, 1.0, 1.0, 1.0, 0.75, 0.125, 1.0, 0.0, 1.0, 0.0, 1.0, 0.125, 1.0, 0.0, 0.25, 0.0, 0.0, 0.0, 0.0, 0.0, 0.25, 0.875, 0.0, 1.0, 0.0, 1.0, 0.0, 0.875, 0.0, 1.0, 0.0, 1.0, 0.0, 1.0, 0.0, 1.0, 0.0, 0.125, 0.0, 0.25, 0.0, 0.25, 0.0, 0.125, 0.0, 0.875, 1.0, 0.75, 1.0, 0.75, 1.0, 0.875, 1.0, 0.4167, 1.0, 0.25, 1.0, 0.25, 1.0, 0.4167, 1.0, 0.5833, 0.0, 0.75, 0.0, 0.75, 0.0, 0.5833, 0.0, 1.0, 1.0, 0.875, 1.0, 0.875, 1.0, 1.0, 1.0, 0.75, 0.0, 0.875, 0.0, 0.875, 0.0, 0.75, 0.0, 0.0, 0.0, 0.125, 0.0, 0.125, 0.0, 0.0, 0.0, 0.25, 1.0, 0.125, 1.0, 0.125, 1.0, 0.25, 1.0, 0.0, 1.0, 0.0, 0.75, 0.0, 0.75, 0.0, 1.0, 0.0, 0.75, 0.0, 0.5, 0.0, 0.5, 0.0, 0.75, 0.0, 0.5, 0.0, 0.25, 0.0, 0.25, 0.0, 0.5, 1.0, 0.0, 1.0, 0.25, 1.0, 0.25, 1.0, 0.0, 1.0, 0.25, 1.0, 0.5, 1.0, 0.5, 1.0, 0.25, 1.0, 0.5, 1.0, 0.75, 1.0, 0.75, 1.0, 0.5, 0.25, 0.0, 0.4167, 0.0, 0.4167, 0.0, 0.25, 0.0, 0.4167, 0.0, 0.5833, 0.0, 0.5833, 0.0, 0.4167, 0.0, 0.75, 1.0, 0.5833, 1.0, 0.5833, 1.0, 0.75, 1.0, 0.5833, 1.0, 0.4167, 1.0, 0.4167, 1.0, 0.5833, 1.0, 0.0, 0.0, 0.0, 0.0, 0.0, 0.0, 0.0, 0.0, 0.4167, 0.0, 0.5833, 0.0, 0.5833, 0.0, 0.4167, 0.0, 0.25, 0.0, 0.4167, 0.0, 0.4167, 0.0, 0.25, 0.0, 0.5833, 0.0, 0.75, 0.0, 0.75, 0.0, 0.5833, 0.0, 0.4167, 0.0, 0.5833, 0.0, 0.5833, 0.0, 0.4167, 0.0, 0.5833, 0.0, 0.4167, 0.0, 0.4167, 0.0, 0.5833, 0.0, 0.75, 0.0, 0.75, 0.0, 0.75, 0.0, 0.75, 0.0, 0.75, 0.0, 0.5833, 0.0, 0.5833, 0.0, 0.75, 0.0, 0.4167, 0.0, 0.25, 0.0, 0.25, 0.0, 0.4167, 0.0, 0.5833, 1.0, 0.4167, 1.0, 0.4167, 1.0, 0.5833, 1.0, 0.5833, 1.0, 0.4167, 1.0, 0.4167, 1.0, 0.5833, 1.0, 0.5833, 1.0, 0.4167, 1.0, 0.4167, 1.0, 0.5833, 1.0, 0.75, 1.0, 0.5833, 1.0, 0.5833, 1.0, 0.75, 1.0, 0.75, 1.0, 0.5833, 1.0, 0.5833, 1.0, 0.75, 1.0, 0.75, 1.0, 0.5833, 1.0, 0.5833, 1.0, 0.75, 1.0, 0.4167, 0.0, 0.5833, 0.0, 0.5833, 0.0, 0.4167, 0.0, 0.4167, 0.0, 0.5833, 0.0, 0.5833, 0.0, 0.4167, 0.0, 0.4167, 0.0, 0.5833, 0.0, 0.5833, 0.0, 0.4167, 0.0, 0.25, 0.0, 0.4167, 0.0, 0.4167, 0.0, 0.25, 0.0, 0.25, 0.0, 0.4167, 0.0, 0.4167, 0.0, 0.25, 0.0, 0.25, 0.0, 0.4167, 0.0, 0.4167, 0.0, 0.25, 0.0, 1.0, 0.5, 1.0, 0.75, 1.0, 0.75, 1.0, 0.5, 1.0, 0.5, 1.0, 0.75, 1.0, 0.75, 1.0, 0.5, 1.0, 0.5, 1.0, 0.75, 1.0, 0.75, 1.0, 0.5, 1.0, 0.25, 1.0, 0.5, 1.0, 0.5, 1.0, 0.25, 1.0, 0.25, 1.0, 0.5, 1.0, 0.5, 1.0, 0.25, 1.0, 0.25, 1.0, 0.5, 1.0, 0.5, 1.0, 0.25, 1.0, 0.0, 1.0, 0.25, 1.0, 0.25, 1.0, 0.0, 1.0, 0.0, 1.0, 0.25, 1.0, 0.25, 1.0, 0.0, 1.0, 0.0, 1.0, 0.25, 1.0, 0.25, 1.0, 0.0, 0.0, 0.5, 0.0, 0.25, 0.0, 0.25, 0.0, 0.5, 0.0, 0.5, 0.0, 0.25, 0.0, 0.25, 0.0, 0.5, 0.0, 0.5, 0.0, 0.25, 0.0, 0.25, 0.0, 0.5, 0.0, 0.75, 0.0, 0.5, 0.0, 0.5, 0.0, 0.75, 0.0, 0.75, 0.0, 0.5, 0.0, 0.5, 0.0, 0.75, 0.0, 0.75, 0.0, 0.5, 0.0, 0.5, 0.0, 0.75, 0.0, 1.0, 0.0, 0.75, 0.0, 0.75, 0.0, 1.0, 0.0, 1.0, 0.0, 0.75, 0.0, 0.75, 0.0, 1.0, 0.0, 1.0, 0.0, 0.75, 0.0, 0.75, 0.0, 1.0, 0.25, 1.0, 0.125, 1.0, 0.125, 1.0, 0.25, 1.0, 0.25, 1.0, 0.125, 1.0, 0.125, 1.0, 0.25, 1.0, 0.25, 1.0, 0.125, 1.0, 0.125, 1.0, 0.25, 1.0, 0.0, 0.0, 0.125, 0.0, 0.125, 0.0, 0.0, 0.0, 0.0, 0.0, 0.125, 0.0, 0.125, 0.0, 0.0, 0.0, 0.0, 0.0, 0.125, 0.0, 0.125, 0.0, 0.0, 0.0, 0.75, 0.0, 0.875, 0.0, 0.875, 0.0, 0.75, 0.0, 0.75, 0.0, 0.875, 0.0, 0.875, 0.0, 0.75, 0.0, 0.75, 0.0, 0.875, 0.0, 0.875, 0.0, 0.75, 0.0, 1.0, 1.0, 0.875, 1.0, 0.875, 1.0, 1.0, 1.0, 1.0, 1.0, 0.875, 1.0, 0.875, 1.0, 1.0, 1.0, 1.0, 1.0, 0.875, 1.0, 0.875, 1.0, 1.0, 1.0, 0.125, 0.0, 0.25, 0.0, 0.25, 0.0, 0.125, 0.0, 0.125, 0.0, 0.25, 0.0, 0.25, 0.0, 0.125, 0.0, 0.125, 0.0, 0.25, 0.0, 0.25, 0.0, 0.125, 0.0, 0.5833, 0.0, 0.75, 0.0, 0.75, 0.0, 0.5833, 0.0, 0.5833, 0.0, 0.75, 0.0, 0.75, 0.0, 0.5833, 0.0, 0.5833, 0.0, 0.75, 0.0, 0.75, 0.0, 0.5833, 0.0, 0.875, 1.0, 0.75, 1.0, 0.75, 1.0, 0.875, 1.0, 0.875, 1.0, 0.75, 1.0, 0.75, 1.0, 0.875, 1.0, 0.875, 1.0, 0.75, 1.0, 0.75, 1.0, 0.875, 1.0, 0.4167, 1.0, 0.25, 1.0, 0.25, 1.0, 0.4167, 1.0, 0.4167, 1.0, 0.25, 1.0, 0.25, 1.0, 0.4167, 1.0, 0.4167, 1.0, 0.25, 1.0, 0.25, 1.0, 0.4167, 1.0, 0.0, 0.25, 0.0, 0.0, 0.0, 0.0, 0.0, 0.25, 0.0, 0.25, 0.0, 0.0, 0.0, 0.0, 0.0, 0.25, 0.0, 0.25, 0.0, 0.0, 0.0, 0.0, 0.0, 0.25, 0.125, 1.0, 0.0, 1.0, 0.0, 1.0, 0.125, 1.0, 0.125, 1.0, 0.0, 1.0, 0.0, 1.0, 0.125, 1.0, 0.125, 1.0, 0.0, 1.0, 0.0, 1.0, 0.125, 1.0, 0.875, 0.0, 1.0, 0.0, 1.0, 0.0, 0.875, 0.0, 0.875, 0.0, 1.0, 0.0, 1.0, 0.0, 0.875, 0.0, 0.875, 0.0, 1.0, 0.0, 1.0, 0.0, 0.875, 0.0, 1.0, 0.75, 1.0, 1.0, 1.0, 1.0, 1.0, 0.75, 1.0, 0.75, 1.0, 1.0, 1.0, 1.0, 1.0, 0.75, 1.0, 0.75, 1.0, 1.0, 1.0, 1.0, 1.0, 0.75, 0.5833, 1.0, 0.4167, 1.0, 0.4167, 1.0, 0.5833, 1.0, 0.5833, 1.0, 0.4167, 1.0, 0.4167, 1.0, 0.5833, 1.0, 0.75, 1.0, 0.5833, 1.0, 0.5833, 1.0, 0.75, 1.0, 0.75, 1.0, 0.5833, 1.0, 0.5833, 1.0, 0.75, 1.0, 0.4167, 0.0, 0.5833, 0.0, 0.5833, 0.0, 0.4167, 0.0, 0.4167, 0.0, 0.5833, 0.0, 0.5833, 0.0, 0.4167, 0.0, 0.25, 0.0, 0.4167, 0.0, 0.4167, 0.0, 0.25, 0.0, 0.25, 0.0, 0.4167, 0.0, 0.4167, 0.0, 0.25, 0.0, 1.0, 0.5, 1.0, 0.75, 1.0, 0.75, 1.0, 0.5, 1.0, 0.5, 1.0, 0.75, 1.0, 0.75, 1.0, 0.5, 1.0, 0.25, 1.0, 0.5, 1.0, 0.5, 1.0, 0.25, 1.0, 0.25, 1.0, 0.5, 1.0, 0.5, 1.0, 0.25, 1.0, 0.0, 1.0, 0.25, 1.0, 0.25, 1.0, 0.0, 1.0, 0.0, 1.0, 0.25, 1.0, 0.25, 1.0, 0.0, 0.0, 0.5, 0.0, 0.25, 0.0, 0.25, 0.0, 0.5, 0.0, 0.5, 0.0, 0.25, 0.0, 0.25, 0.0, 0.5, 0.0, 0.75, 0.0, 0.5, 0.0, 0.5, 0.0, 0.75, 0.0, 0.75, 0.0, 0.5, 0.0, 0.5, 0.0, 0.75, 0.0, 1.0, 0.0, 0.75, 0.0, 0.75, 0.0, 1.0, 0.0, 1.0, 0.0, 0.75, 0.0, 0.75, 0.0, 1.0, 0.25, 1.0, 0.125, 1.0, 0.125, 1.0, 0.25, 1.0, 0.25, 1.0, 0.125, 1.0, 0.125, 1.0, 0.25, 1.0, 0.0, 0.0, 0.125, 0.0, 0.125, 0.0, 0.0, 0.0, 0.0, 0.0, 0.125, 0.0, 0.125, 0.0, 0.0, 0.0, 0.75, 0.0, 0.875, 0.0, 0.875, 0.0, 0.75, 0.0, 0.75, 0.0, 0.875, 0.0, 0.875, 0.0, 0.75, 0.0, 1.0, 1.0, 0.875, 1.0, 0.875, 1.0, 1.0, 1.0, 1.0, 1.0, 0.875, 1.0, 0.875, 1.0, 1.0, 1.0, 0.5833, 0.0, 0.75, 0.0, 0.75, 0.0, 0.5833, 0.0, 0.5833, 0.0, 0.75, 0.0, 0.75, 0.0, 0.5833, 0.0, 0.4167, 1.0, 0.25, 1.0, 0.25, 1.0, 0.4167, 1.0, 0.4167, 1.0, 0.25, 1.0, 0.25, 1.0, 0.4167, 1.0, 0.875, 1.0, 0.75, 1.0, 0.75, 1.0, 0.875, 1.0, 0.875, 1.0, 0.75, 1.0, 0.75, 1.0, 0.875, 1.0, 0.125, 0.0, 0.25, 0.0, 0.25, 0.0, 0.125, 0.0, 0.125, 0.0, 0.25, 0.0, 0.25, 0.0, 0.125, 0.0, 1.0, 0.0, 1.0, 0.0, 1.0, 0.0, 1.0, 0.0, 1.0, 0.0, 1.0, 0.0, 1.0, 0.0, 1.0, 0.0, 0.875, 0.0, 1.0, 0.0, 1.0, 0.0, 0.875, 0.0, 0.875, 0.0, 1.0, 0.0, 1.0, 0.0, 0.875, 0.0, 0.0, 0.25, 0.0, 0.0, 0.0, 0.0, 0.0, 0.25, 0.0, 0.25, 0.0, 0.0, 0.0, 0.0, 0.0, 0.25, 0.125, 1.0, 0.0, 1.0, 0.0, 1.0, 0.125, 1.0, 0.125, 1.0, 0.0, 1.0, 0.0, 1.0, 0.125, 1.0, 1.0, 0.75, 1.0, 1.0, 1.0, 1.0, 1.0, 0.75, 1.0, 0.75, 1.0, 1.0, 1.0, 1.0, 1.0, 0.75, 0.0, 0.0, 0.0, 0.0, 0.0, 0.0, 0.0, 0.0, 0.0, 0.0, 0.0, 0.0, 0.0, 0.0, 0.0, 0.0])
me_plane.materials.append(mat_main)
me_plane.materials.append(mat_otherbricks)
me_plane.update()
me_plane_002 = bpy.data.meshes.new('Plane.002')
me_plane_002.from_pydata([(-1.0, -1.0, 0.0), (1.0, -1.0, 0.0), (-1.0, 1.0, 0.0), (1.0, 1.0, 0.0), (0.6667, 1.0, 0.0), (0.3333, 1.0, 0.0), (-2.98e-08, 1.0, 0.0), (-0.3333, 1.0, 0.0), (-0.6667, 1.0, 0.0), (5.96e-08, -1.0, 6.0), (2.98e-08, -1.0, 6.0), (2.98e-08, -1.0, 6.0), (0.1667, 1.0, 6.0), (-2.98e-08, 1.0, 6.0), (-0.1667, 1.0, 6.0), (-1.0, -1.0, 2.0), (-1.0, 1.0, 2.0), (1.0, 1.0, 2.0), (1.0, -1.0, 2.0), (-0.6667, -1.0, 2.0), (-0.3333, -1.0, 2.0), (-0.4333, -1.0, 4.0), (2.98e-08, -1.0, 2.0), (2.98e-08, -1.0, 4.0), (0.3333, -1.0, 2.0), (0.4333, -1.0, 4.0), (0.6667, -1.0, 2.0), (0.6667, 1.0, 2.0), (0.3333, 1.0, 2.0), (0.3333, 1.0, 4.0), (-2.98e-08, 1.0, 2.0), (-2.98e-08, 1.0, 4.0), (-0.3333, 1.0, 2.0), (-0.3333, 1.0, 4.0), (-0.6667, 1.0, 2.0), (-0.3333, -0.5, 6.0), (-0.5, 0.0, 6.0), (-0.3333, 0.5, 6.0), (1.49e-08, -0.5, 6.0), (0.0, 0.0, 6.0), (-1.49e-08, 0.5, 6.0), (0.3333, -0.5, 6.0), (0.5, 0.0, 6.0), (0.3333, 0.5, 6.0), (1.0, 0.5, 2.0), (1.0, 0.0, 2.0), (5.96e-08, -1.167, 6.0), (-1.0, 0.0, 2.0), (-1.0, 0.5, 2.0), (1.333, -1.0, 0.0), (-1.667, -1.0, 0.0), (-1.0, -1.167, 2.0), (1.333, 0.0, 0.0), (-0.1667, -1.0, 6.0), (-1.333, -1.0, 0.0), (-1.333, 0.0, 0.0), (1.667, -1.0, 0.0), (0.1667, -1.0, 6.0), (2.98e-08, -1.167, 6.0), (1.0, -1.167, 2.0), (1.333, -1.167, 0.0), (1.667, -1.167, 0.0), (0.1667, -1.167, 6.0), (-0.1667, -1.167, 6.0), (-1.667, -1.167, 0.0), (-1.333, -1.167, 0.0), (-0.03333, -1.0, 2.0), (-0.03333, -1.0, 4.0), (-0.03333, -1.1, 2.0), (-0.03333, -1.1, 4.0), (0.03333, -1.0, 2.0), (0.03333, -1.0, 4.0), (0.03333, -1.1, 2.0), (0.03333, -1.1, 4.0), (0.3333, -0.5, 6.0), (-0.3333, -0.5, 6.0), (0.2333, -1.0, 4.2), (0.2333, -1.0, 3.8), (-0.2333, -1.0, 4.2), (-0.2333, -1.0, 3.8), (0.03333, -1.067, 4.0), (0.2333, -1.067, 4.2), (0.4333, -1.067, 4.0), (0.2333, -1.067, 3.8), (-0.03333, -1.067, 4.0), (-0.2333, -1.067, 4.2), (-0.4333, -1.067, 4.0), (-0.2333, -1.067, 3.8), (-1.0, -1.0, 0.4), (-1.0, -1.0, 0.8), (-1.0, -1.0, 1.2), (-1.0, -1.0, 1.6), (1.0, -1.0, 0.4), (1.0, -1.0, 0.8), (1.0, -1.0, 1.2), (1.0, -1.0, 1.6), (-0.6667, -1.0, 0.4), (-0.6667, -1.0, 0.8), (-0.6667, -1.0, 1.2), (-0.6667, -1.0, 1.6), (-0.3333, -1.0, 0.4), (-0.3333, -1.0, 0.8), (-0.3333, -1.0, 1.2), (-0.3333, -1.0, 1.6), (2.98e-08, -1.0, 0.4), (2.98e-08, -1.0, 0.8), (2.98e-08, -1.0, 1.2), (2.98e-08, -1.0, 1.6), (0.3333, -1.0, 0.4), (0.3333, -1.0, 0.8), (0.3333, -1.0, 1.2), (0.3333, -1.0, 1.6), (0.6667, -1.0, 0.4), (0.6667, -1.0, 0.8), (0.6667, -1.0, 1.2), (0.6667, -1.0, 1.6), (0.6667, -1.067, 0.0), (1.0, -1.067, 0.0), (-1.0, -1.067, 0.0), (-0.6667, -1.067, 0.0), (-0.3333, -1.067, 0.0), (2.98e-08, -1.067, 0.0), (0.3333, -1.067, 0.0), (-1.0, -1.067, 1.6), (-1.0, -1.067, 2.0), (1.0, -1.067, 1.6), (1.0, -1.067, 2.0), (-0.6667, -1.067, 1.6), (-0.6667, -1.067, 2.0), (-0.3333, -1.067, 1.6), (-0.3333, -1.067, 2.0), (2.98e-08, -1.067, 1.6), (2.98e-08, -1.067, 2.0), (0.3333, -1.067, 1.6), (0.3333, -1.067, 2.0), (0.6667, -1.067, 1.6), (0.6667, -1.067, 2.0), (-1.0, -1.067, 0.4), (-1.0, -1.067, 0.8), (-1.0, -1.067, 1.2), (1.0, -1.067, 0.4), (1.0, -1.067, 0.8), (1.0, -1.067, 1.2), (-0.6667, -1.067, 0.4), (-0.6667, -1.067, 0.8), (-0.6667, -1.067, 1.2), (-0.3333, -1.067, 0.4), (-0.3333, -1.067, 0.8), (-0.3333, -1.067, 1.2), (2.98e-08, -1.067, 0.4), (2.98e-08, -1.067, 0.8), (2.98e-08, -1.067, 1.2), (0.3333, -1.067, 0.4), (0.3333, -1.067, 0.8), (0.3333, -1.067, 1.2), (0.6667, -1.067, 0.4), (0.6667, -1.067, 0.8), (0.6667, -1.067, 1.2)], [], [(23, 10, 22, 24, 25, 11), (20, 22, 23, 10, 9, 21), (29, 31, 13, 12), (31, 33, 14, 13), (37, 40, 13, 14), (40, 43, 12, 13), (7, 8, 34, 32), (6, 7, 32, 30), (30, 32, 33, 31), (5, 6, 30, 28), (28, 30, 31, 29), (4, 5, 28, 27), (3, 4, 27, 17), (89, 97, 144, 138), (93, 94, 142, 141), (110, 106, 151, 154), (96, 88, 137, 143), (105, 109, 153, 150), (115, 95, 125, 135), (8, 2, 16, 34), (25, 24, 26, 18, 11), (9, 15, 19, 20, 21), (43, 44, 17, 12), (33, 32, 34, 16, 14), (12, 17, 27, 28, 29), (53, 63, 46, 9), (50, 64, 63, 53), (42, 45, 44, 43), (14, 16, 48, 37), (37, 48, 47, 36), (15, 54, 0, 88, 89, 90, 91), (10, 11, 41, 38), (38, 41, 42, 39), (39, 42, 43, 40), (9, 10, 38, 35), (35, 38, 39, 36), (36, 39, 40, 37), (54, 50, 64, 65), (49, 18, 95, 94, 93, 92, 1), (9, 46, 51, 15), (63, 64, 65, 51, 46), (3, 17, 44, 45, 52), (15, 51, 65, 54), (2, 55, 47, 48, 16), (11, 58, 62, 57), (58, 59, 60, 61, 62), (18, 59, 58, 11), (57, 62, 61, 56), (49, 60, 59, 18), (56, 49, 60, 61), (52, 45, 42, 74, 57, 56), (11, 57, 74, 41), (9, 35, 75, 53), (55, 50, 53, 75, 36, 47), (69, 73, 71, 23, 67), (66, 68, 69, 67), (22, 70, 72, 68, 66), (72, 70, 71, 73), (68, 72, 73, 69), (81, 80, 83, 82), (76, 71, 80, 81), (77, 25, 82, 83), (25, 76, 81, 82), (71, 77, 83, 80), (85, 86, 87, 84), (21, 79, 87, 86), (78, 21, 86, 85), (79, 67, 84, 87), (67, 78, 85, 84), (1, 92, 140, 117), (112, 92, 93, 113), (108, 104, 149, 152), (114, 94, 95, 115), (88, 96, 97, 89), (94, 114, 157, 142), (90, 98, 99, 91), (103, 107, 131, 129), (96, 100, 101, 97), (18, 26, 136, 126), (98, 102, 103, 99), (113, 93, 141, 156), (100, 104, 105, 101), (90, 89, 138, 139), (102, 106, 107, 103), (106, 102, 148, 151), (104, 108, 109, 105), (92, 112, 155, 140), (106, 110, 111, 107), (101, 105, 150, 147), (108, 112, 113, 109), (19, 15, 124, 128), (110, 114, 115, 111), (133, 135, 136, 134), (131, 133, 134, 132), (129, 131, 132, 130), (127, 129, 130, 128), (123, 127, 128, 124), (135, 125, 126, 136), (116, 117, 140, 155), (156, 141, 142, 157), (118, 119, 143, 137), (138, 144, 145, 139), (119, 120, 146, 143), (144, 147, 148, 145), (120, 121, 149, 146), (147, 150, 151, 148), (121, 122, 152, 149), (150, 153, 154, 151), (122, 116, 155, 152), (153, 156, 157, 154), (107, 111, 133, 131), (98, 90, 139, 145), (112, 108, 152, 155), (91, 99, 127, 123), (109, 113, 156, 153), (100, 96, 143, 146), (15, 91, 123, 124), (114, 110, 154, 157), (26, 24, 134, 136), (97, 101, 147, 144), (95, 18, 126, 125), (111, 115, 135, 133), (24, 22, 132, 134), (102, 98, 145, 148), (22, 20, 130, 132), (99, 103, 129, 127), (20, 19, 128, 130), (104, 100, 146, 149), (88, 0, 118, 137)])
me_plane_002.polygons.foreach_set('material_index', [0, 0, 0, 0, 0, 0, 1, 0, 0, 0, 1, 1, 0, 0, 0, 0, 0, 0, 0, 0, 0, 0, 0, 0, 0, 0, 0, 0, 0, 0, 0, 0, 0, 0, 0, 0, 0, 0, 0, 0, 0, 0, 0, 0, 0, 0, 0, 0, 0, 0, 0, 0, 0, 0, 0, 0, 0, 0, 0, 0, 0, 0, 0, 0, 0, 0, 0, 0, 0, 0, 0, 0, 0, 1, 0, 0, 0, 0, 0, 0, 0, 0, 0, 0, 0, 0, 0, 0, 0, 0, 0, 0, 0, 0, 0, 1, 0, 0, 1, 0, 0, 0, 1, 0, 0, 0, 0, 0, 0, 1, 0, 0, 0, 0, 0, 0, 0, 0, 0, 0, 0, 0, 0, 0, 0, 0, 0, 0, 0])
_uv = me_plane_002.uv_layers.new(name='UVMap')
_uv.uv.foreach_set('vector', [0.5, 0.0, 0.5, 0.0, 0.5, 0.0, 0.6667, 0.0, 0.6667, 0.0, 0.6667, 0.0, 0.3333, 0.0, 0.5, 0.0, 0.5, 0.0, 0.5, 0.0, 0.3333, 0.0, 0.3333, 0.0, 0.6667, 1.0, 0.5, 1.0, 0.5, 1.0, 0.6667, 1.0, 0.5, 1.0, 0.3333, 1.0, 0.3333, 1.0, 0.5, 1.0, 0.3333, 0.75, 0.5, 0.75, 0.5, 1.0, 0.3333, 1.0, 0.5, 0.75, 0.6667, 0.75, 0.6667, 1.0, 0.5, 1.0, 0.3333, 1.0, 0.1667, 1.0, 0.1667, 1.0, 0.3333, 1.0, 0.5, 1.0, 0.3333, 1.0, 0.3333, 1.0, 0.5, 1.0, 0.5, 1.0, 0.3333, 1.0, 0.3333, 1.0, 0.5, 1.0, 0.6667, 1.0, 0.5, 1.0, 0.5, 1.0, 0.6667, 1.0, 0.6667, 1.0, 0.5, 1.0, 0.5, 1.0, 0.6667, 1.0, 0.8333, 1.0, 0.6667, 1.0, 0.6667, 1.0, 0.8333, 1.0, 1.0, 1.0, 0.8333, 1.0, 0.8333, 1.0, 1.0, 1.0, 0.0, 0.0, 0.1667, 0.0, 0.1667, 0.0, 0.0, 0.0, 0.0, 0.0, 0.0, 0.0, 0.0, 0.0, 0.0, 0.0, 0.6667, 0.0, 0.5, 0.0, 0.5, 0.0, 0.6667, 0.0, 0.1667, 0.0, 0.0, 0.0, 0.0, 0.0, 0.1667, 0.0, 0.5, 0.0, 0.6667, 0.0, 0.6667, 0.0, 0.5, 0.0, 0.8333, 0.0, 1.0, 0.0, 1.0, 0.0, 0.8333, 0.0, 0.1667, 1.0, 0.0, 1.0, 0.0, 1.0, 0.1667, 1.0, 0.6667, 0.0, 0.6667, 0.0, 0.8333, 0.0, 1.0, 0.0, 0.6667, 0.0, 0.3333, 0.0, 0.0, 0.0, 0.1667, 0.0, 0.3333, 0.0, 0.3333, 0.0, 0.6667, 0.75, 1.0, 0.75, 1.0, 1.0, 0.6667, 1.0, 0.3333, 1.0, 0.3333, 1.0, 0.1667, 1.0, 0.0, 1.0, 0.3333, 1.0, 0.6667, 1.0, 1.0, 1.0, 0.8333, 1.0, 0.6667, 1.0, 0.6667, 1.0, 0.0, 0.0, 0.0, 0.0, 0.0, 0.0, 0.0, 0.0, 0.0, 0.0, 0.0, 0.0, 0.0, 0.0, 0.0, 0.0, 0.6667, 0.5, 1.0, 0.5, 1.0, 0.75, 0.6667, 0.75, 0.3333, 1.0, 0.0, 1.0, 0.0, 0.75, 0.3333, 0.75, 0.3333, 0.75, 0.0, 0.75, 0.0, 0.5, 0.3333, 0.5, 0.0, 0.0, 0.0, 0.0, 0.0, 0.0, 0.0, 0.0, 0.0, 0.0, 0.0, 0.0, 0.0, 0.0, 0.5, 0.0, 0.6667, 0.0, 0.6667, 0.25, 0.5, 0.25, 0.5, 0.25, 0.6667, 0.25, 0.6667, 0.5, 0.5, 0.5, 0.5, 0.5, 0.6667, 0.5, 0.6667, 0.75, 0.5, 0.75, 0.3333, 0.0, 0.5, 0.0, 0.5, 0.25, 0.3333, 0.25, 0.3333, 0.25, 0.5, 0.25, 0.5, 0.5, 0.3333, 0.5, 0.3333, 0.5, 0.5, 0.5, 0.5, 0.75, 0.3333, 0.75, 0.0, 0.0, 0.0, 0.0, 0.0, 0.0, 0.0, 0.0, 0.0, 0.0, 0.0, 0.0, 0.0, 0.0, 0.0, 0.0, 0.0, 0.0, 0.0, 0.0, 0.0, 0.0, 0.3333, 0.0, 0.3333, 0.0, 0.0, 0.0, 0.0, 0.0, 0.0, 0.0, 0.0, 0.0, 0.0, 0.0, 0.0, 0.0, 0.0, 0.0, 1.0, 1.0, 1.0, 1.0, 1.0, 0.75, 0.0, 0.0, 0.0, 0.0, 0.0, 0.0, 0.0, 0.0, 0.0, 0.0, 0.0, 0.0, 0.0, 1.0, 0.0, 0.0, 0.0, 0.0, 0.0, 0.75, 0.0, 1.0, 0.0, 0.0, 0.0, 0.0, 0.0, 0.0, 0.0, 0.0, 0.0, 0.0, 0.0, 0.0, 0.0, 0.0, 0.0, 0.0, 0.0, 0.0, 1.0, 0.0, 1.0, 0.0, 0.6667, 0.0, 0.6667, 0.0, 0.0, 0.0, 0.0, 0.0, 0.0, 0.0, 0.0, 0.0, 1.0, 0.0, 1.0, 0.0, 1.0, 0.0, 1.0, 0.0, 0.0, 0.0, 0.0, 0.0, 0.0, 0.0, 0.0, 0.0, 0.0, 0.0, 0.0, 0.0, 0.0, 0.0, 0.0, 0.0, 0.0, 0.0, 0.0, 0.0, 0.0, 0.0, 0.0, 0.0, 0.0, 0.0, 0.6667, 0.25, 0.0, 0.0, 0.3333, 0.25, 0.0, 0.0, 0.0, 0.0, 0.0, 0.0, 0.0, 0.0, 0.0, 0.0, 0.0, 0.0, 0.0, 0.0, 0.0, 0.0, 0.0, 0.0, 0.0, 0.0, 0.0, 0.0, 0.0, 0.0, 0.0, 0.0, 0.0, 0.0, 0.0, 0.0, 0.0, 0.0, 0.0, 0.0, 0.0, 0.0, 0.0, 0.0, 0.0, 0.0, 0.0, 0.0, 0.0, 0.0, 0.0, 0.0, 0.0, 0.0, 0.0, 0.0, 0.0, 0.0, 0.0, 0.0, 0.0, 0.0, 0.0, 0.0, 0.0, 0.0, 0.0, 0.0, 0.0, 0.0, 0.0, 0.0, 0.0, 0.0, 0.0, 0.0, 0.0, 0.0, 0.0, 0.0, 0.0, 0.0, 0.0, 0.0, 0.0, 0.0, 0.0, 0.0, 0.0, 0.0, 0.0, 0.0, 0.0, 0.0, 0.0, 0.0, 0.0, 0.0, 0.0, 0.0, 0.0, 0.0, 0.0, 0.0, 0.0, 0.0, 0.0, 0.0, 0.0, 0.0, 0.0, 0.0, 0.0, 0.0, 0.0, 0.0, 0.0, 0.0, 0.0, 0.0, 0.0, 0.0, 0.0, 0.0, 0.0, 0.0, 0.0, 0.0, 0.0, 0.0, 0.0, 0.0, 0.0, 0.0, 0.0, 0.0, 0.0, 0.0, 0.0, 0.0, 0.0, 0.0, 0.0, 0.0, 0.0, 0.0, 0.0, 0.0, 0.0, 0.0, 0.0, 0.0, 0.0, 0.0, 0.8333, 0.0, 1.0, 0.0, 1.0, 0.0, 0.8333, 0.0, 0.6667, 0.0, 0.5, 0.0, 0.5, 0.0, 0.6667, 0.0, 0.8333, 0.0, 1.0, 0.0, 1.0, 0.0, 0.8333, 0.0, 0.0, 0.0, 0.1667, 0.0, 0.1667, 0.0, 0.0, 0.0, 1.0, 0.0, 0.8333, 0.0, 0.8333, 0.0, 1.0, 0.0, 0.0, 0.0, 0.1667, 0.0, 0.1667, 0.0, 0.0, 0.0, 0.3333, 0.0, 0.5, 0.0, 0.5, 0.0, 0.3333, 0.0, 0.1667, 0.0, 0.3333, 0.0, 0.3333, 0.0, 0.1667, 0.0, 1.0, 0.0, 0.8333, 0.0, 0.8333, 0.0, 1.0, 0.0, 0.1667, 0.0, 0.3333, 0.0, 0.3333, 0.0, 0.1667, 0.0, 0.8333, 0.0, 1.0, 0.0, 1.0, 0.0, 0.8333, 0.0, 0.3333, 0.0, 0.5, 0.0, 0.5, 0.0, 0.3333, 0.0, 0.0, 0.0, 0.0, 0.0, 0.0, 0.0, 0.0, 0.0, 0.3333, 0.0, 0.5, 0.0, 0.5, 0.0, 0.3333, 0.0, 0.5, 0.0, 0.3333, 0.0, 0.3333, 0.0, 0.5, 0.0, 0.5, 0.0, 0.6667, 0.0, 0.6667, 0.0, 0.5, 0.0, 1.0, 0.0, 0.8333, 0.0, 0.8333, 0.0, 1.0, 0.0, 0.5, 0.0, 0.6667, 0.0, 0.6667, 0.0, 0.5, 0.0, 0.3333, 0.0, 0.5, 0.0, 0.5, 0.0, 0.3333, 0.0, 0.6667, 0.0, 0.8333, 0.0, 0.8333, 0.0, 0.6667, 0.0, 0.1667, 0.0, 0.0, 0.0, 0.0, 0.0, 0.1667, 0.0, 0.6667, 0.0, 0.8333, 0.0, 0.8333, 0.0, 0.6667, 0.0, 0.6667, 0.0, 0.8333, 0.0, 0.8333, 0.0, 0.6667, 0.0, 0.5, 0.0, 0.6667, 0.0, 0.6667, 0.0, 0.5, 0.0, 0.3333, 0.0, 0.5, 0.0, 0.5, 0.0, 0.3333, 0.0, 0.1667, 0.0, 0.3333, 0.0, 0.3333, 0.0, 0.1667, 0.0, 0.0, 0.0, 0.1667, 0.0, 0.1667, 0.0, 0.0, 0.0, 0.8333, 0.0, 1.0, 0.0, 1.0, 0.0, 0.8333, 0.0, 0.8333, 0.0, 1.0, 0.0, 1.0, 0.0, 0.8333, 0.0, 0.8333, 0.0, 1.0, 0.0, 1.0, 0.0, 0.8333, 0.0, 0.0, 0.0, 0.1667, 0.0, 0.1667, 0.0, 0.0, 0.0, 0.0, 0.0, 0.1667, 0.0, 0.1667, 0.0, 0.0, 0.0, 0.1667, 0.0, 0.3333, 0.0, 0.3333, 0.0, 0.1667, 0.0, 0.1667, 0.0, 0.3333, 0.0, 0.3333, 0.0, 0.1667, 0.0, 0.3333, 0.0, 0.5, 0.0, 0.5, 0.0, 0.3333, 0.0, 0.3333, 0.0, 0.5, 0.0, 0.5, 0.0, 0.3333, 0.0, 0.5, 0.0, 0.6667, 0.0, 0.6667, 0.0, 0.5, 0.0, 0.5, 0.0, 0.6667, 0.0, 0.6667, 0.0, 0.5, 0.0, 0.6667, 0.0, 0.8333, 0.0, 0.8333, 0.0, 0.6667, 0.0, 0.6667, 0.0, 0.8333, 0.0, 0.8333, 0.0, 0.6667, 0.0, 0.5, 0.0, 0.6667, 0.0, 0.6667, 0.0, 0.5, 0.0, 0.1667, 0.0, 0.0, 0.0, 0.0, 0.0, 0.1667, 0.0, 0.8333, 0.0, 0.6667, 0.0, 0.6667, 0.0, 0.8333, 0.0, 0.0, 0.0, 0.1667, 0.0, 0.1667, 0.0, 0.0, 0.0, 0.6667, 0.0, 0.8333, 0.0, 0.8333, 0.0, 0.6667, 0.0, 0.3333, 0.0, 0.1667, 0.0, 0.1667, 0.0, 0.3333, 0.0, 0.0, 0.0, 0.0, 0.0, 0.0, 0.0, 0.0, 0.0, 0.8333, 0.0, 0.6667, 0.0, 0.6667, 0.0, 0.8333, 0.0, 0.8333, 0.0, 0.6667, 0.0, 0.6667, 0.0, 0.8333, 0.0, 0.1667, 0.0, 0.3333, 0.0, 0.3333, 0.0, 0.1667, 0.0, 0.0, 0.0, 0.0, 0.0, 0.0, 0.0, 0.0, 0.0, 0.6667, 0.0, 0.8333, 0.0, 0.8333, 0.0, 0.6667, 0.0, 0.6667, 0.0, 0.5, 0.0, 0.5, 0.0, 0.6667, 0.0, 0.3333, 0.0, 0.1667, 0.0, 0.1667, 0.0, 0.3333, 0.0, 0.5, 0.0, 0.3333, 0.0, 0.3333, 0.0, 0.5, 0.0, 0.1667, 0.0, 0.3333, 0.0, 0.3333, 0.0, 0.1667, 0.0, 0.3333, 0.0, 0.1667, 0.0, 0.1667, 0.0, 0.3333, 0.0, 0.5, 0.0, 0.3333, 0.0, 0.3333, 0.0, 0.5, 0.0, 0.0, 0.0, 0.0, 0.0, 0.0, 0.0, 0.0, 0.0])
me_plane_002.materials.append(mat_tatik)
me_plane_002.materials.append(mat_tatik_bricks)
me_plane_002.update()

# ---- objects
ob_papik = bpy.data.objects.new('Papik', me_plane)
ob_tatik = bpy.data.objects.new('Tatik', me_plane_002)

# ---- transforms, parenting, visibility, modifiers, constraints
ob_papik.location = (7.0, 0.0, 0.0)
ob_tatik.location = (0.0, 0.0, 0.0)
ob_tatik.scale = (3.0, 3.0, 1.0)

# ---- collection membership
col_collection.objects.link(ob_papik)
col_collection.objects.link(ob_tatik)

# ---- scene / render settings (as saved in the file)
scene.frame_start = 1; scene.frame_end = 250; scene.frame_set(1)
scene.render.engine = 'BLENDER_EEVEE_NEXT'
bpy.context.view_layer.update()

# ---- added for rendering (the .blend has no active camera and no usable light): camera, sun
cam_auto = bpy.data.cameras.new('AutoCamera')
cam_auto.lens = 50.0
cam_auto.sensor_width = 36.0
cam_auto.clip_end = 1000.0
ob_auto_camera = bpy.data.objects.new('AutoCamera', cam_auto)
scene.collection.objects.link(ob_auto_camera)
ob_auto_camera.location = (19.5079, -20.8395, 18.3513)
ob_auto_camera.rotation_euler = (1.09748, -7.21219e-08, 0.694738)
scene.camera = ob_auto_camera
light_auto_sun = bpy.data.lights.new('AutoSun', 'SUN')
light_auto_sun.energy = 3.0
light_auto_sun.angle = 0.0523599
ob_auto_sun = bpy.data.objects.new('AutoSun', light_auto_sun)
scene.collection.objects.link(ob_auto_sun)
ob_auto_sun.rotation_euler = (0.872665, 0.174533, 0.523599)
bpy.context.view_layer.update()
